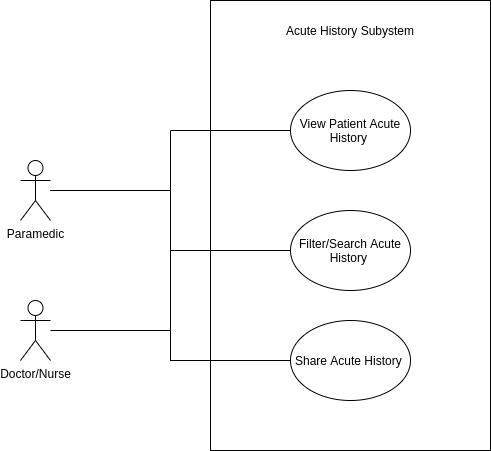

The diagram above was exported from draw.io. Its source (the exported page's mxGraphModel, read from the mxfile embedded in the PNG):
<mxGraphModel dx="1422" dy="833" grid="1" gridSize="10" guides="1" tooltips="1" connect="1" arrows="1" fold="1" page="1" pageScale="1" pageWidth="827" pageHeight="1169" math="0" shadow="0">
  <root>
    <mxCell id="0" />
    <mxCell id="1" parent="0" />
    <mxCell id="s87FnrLPRXf2TIC92bJZ-1" value="" style="rounded=0;whiteSpace=wrap;html=1;" vertex="1" parent="1">
      <mxGeometry x="400" y="140" width="280" height="450" as="geometry" />
    </mxCell>
    <mxCell id="s87FnrLPRXf2TIC92bJZ-8" style="edgeStyle=orthogonalEdgeStyle;rounded=0;orthogonalLoop=1;jettySize=auto;html=1;endArrow=none;endFill=0;" edge="1" parent="1" source="s87FnrLPRXf2TIC92bJZ-2" target="s87FnrLPRXf2TIC92bJZ-4">
      <mxGeometry relative="1" as="geometry" />
    </mxCell>
    <mxCell id="s87FnrLPRXf2TIC92bJZ-9" style="edgeStyle=orthogonalEdgeStyle;rounded=0;orthogonalLoop=1;jettySize=auto;html=1;endArrow=none;endFill=0;" edge="1" parent="1" source="s87FnrLPRXf2TIC92bJZ-2" target="s87FnrLPRXf2TIC92bJZ-6">
      <mxGeometry relative="1" as="geometry" />
    </mxCell>
    <mxCell id="s87FnrLPRXf2TIC92bJZ-10" style="edgeStyle=orthogonalEdgeStyle;rounded=0;orthogonalLoop=1;jettySize=auto;html=1;entryX=0;entryY=0.5;entryDx=0;entryDy=0;endArrow=none;endFill=0;" edge="1" parent="1" source="s87FnrLPRXf2TIC92bJZ-2" target="s87FnrLPRXf2TIC92bJZ-7">
      <mxGeometry relative="1" as="geometry" />
    </mxCell>
    <mxCell id="s87FnrLPRXf2TIC92bJZ-2" value="Paramedic" style="shape=umlActor;verticalLabelPosition=bottom;verticalAlign=top;html=1;outlineConnect=0;" vertex="1" parent="1">
      <mxGeometry x="210" y="300" width="30" height="60" as="geometry" />
    </mxCell>
    <mxCell id="s87FnrLPRXf2TIC92bJZ-11" style="edgeStyle=orthogonalEdgeStyle;rounded=0;orthogonalLoop=1;jettySize=auto;html=1;endArrow=none;endFill=0;" edge="1" parent="1" source="s87FnrLPRXf2TIC92bJZ-3" target="s87FnrLPRXf2TIC92bJZ-1">
      <mxGeometry relative="1" as="geometry">
        <Array as="points">
          <mxPoint x="360" y="470" />
          <mxPoint x="360" y="500" />
        </Array>
      </mxGeometry>
    </mxCell>
    <mxCell id="s87FnrLPRXf2TIC92bJZ-3" value="Doctor/Nurse" style="shape=umlActor;verticalLabelPosition=bottom;verticalAlign=top;html=1;outlineConnect=0;" vertex="1" parent="1">
      <mxGeometry x="210" y="440" width="30" height="60" as="geometry" />
    </mxCell>
    <mxCell id="s87FnrLPRXf2TIC92bJZ-4" value="View Patient Acute History&amp;nbsp;" style="ellipse;whiteSpace=wrap;html=1;" vertex="1" parent="1">
      <mxGeometry x="480" y="230" width="120" height="80" as="geometry" />
    </mxCell>
    <mxCell id="s87FnrLPRXf2TIC92bJZ-5" value="Acute History Subystem" style="text;html=1;strokeColor=none;fillColor=none;align=center;verticalAlign=middle;whiteSpace=wrap;rounded=0;" vertex="1" parent="1">
      <mxGeometry x="455" y="160" width="170" height="20" as="geometry" />
    </mxCell>
    <mxCell id="s87FnrLPRXf2TIC92bJZ-6" value="Filter/Search Acute History&amp;nbsp;" style="ellipse;whiteSpace=wrap;html=1;" vertex="1" parent="1">
      <mxGeometry x="480" y="350" width="120" height="80" as="geometry" />
    </mxCell>
    <mxCell id="s87FnrLPRXf2TIC92bJZ-7" value="Share Acute History&amp;nbsp;" style="ellipse;whiteSpace=wrap;html=1;" vertex="1" parent="1">
      <mxGeometry x="480" y="460" width="120" height="80" as="geometry" />
    </mxCell>
  </root>
</mxGraphModel>